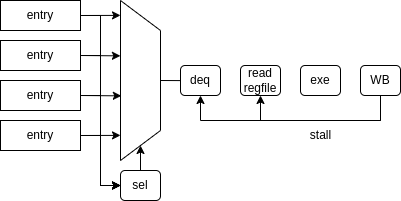

The diagram above was exported from draw.io. Its source (the exported page's mxGraphModel, read from the mxfile embedded in the PNG):
<mxGraphModel dx="363" dy="237" grid="1" gridSize="10" guides="1" tooltips="1" connect="1" arrows="1" fold="1" page="1" pageScale="1" pageWidth="827" pageHeight="1169" math="0" shadow="0">
  <root>
    <mxCell id="0" />
    <mxCell id="1" parent="0" />
    <mxCell id="9" style="edgeStyle=none;html=1;exitX=1;exitY=0.5;exitDx=0;exitDy=0;entryX=0;entryY=0.5;entryDx=0;entryDy=0;rounded=0;" edge="1" parent="1" source="2" target="7">
      <mxGeometry relative="1" as="geometry">
        <Array as="points">
          <mxPoint x="420" y="455" />
          <mxPoint x="420" y="625" />
        </Array>
      </mxGeometry>
    </mxCell>
    <mxCell id="13" style="edgeStyle=none;rounded=0;html=1;exitX=1;exitY=0.5;exitDx=0;exitDy=0;entryX=0.093;entryY=1;entryDx=0;entryDy=0;entryPerimeter=0;" edge="1" parent="1" source="2" target="6">
      <mxGeometry relative="1" as="geometry" />
    </mxCell>
    <mxCell id="2" value="entry" style="rounded=0;whiteSpace=wrap;html=1;" vertex="1" parent="1">
      <mxGeometry x="320" y="440" width="80" height="30" as="geometry" />
    </mxCell>
    <mxCell id="10" style="edgeStyle=none;rounded=0;html=1;exitX=1;exitY=0.5;exitDx=0;exitDy=0;entryX=0;entryY=0.5;entryDx=0;entryDy=0;" edge="1" parent="1" source="3" target="7">
      <mxGeometry relative="1" as="geometry">
        <Array as="points">
          <mxPoint x="420" y="495" />
          <mxPoint x="420" y="625" />
        </Array>
      </mxGeometry>
    </mxCell>
    <mxCell id="15" style="edgeStyle=none;rounded=0;html=1;exitX=1;exitY=0.5;exitDx=0;exitDy=0;entryX=0.346;entryY=1.002;entryDx=0;entryDy=0;entryPerimeter=0;" edge="1" parent="1" source="3" target="6">
      <mxGeometry relative="1" as="geometry" />
    </mxCell>
    <mxCell id="3" value="entry" style="rounded=0;whiteSpace=wrap;html=1;" vertex="1" parent="1">
      <mxGeometry x="320" y="480" width="80" height="30" as="geometry" />
    </mxCell>
    <mxCell id="11" style="edgeStyle=none;rounded=0;html=1;exitX=1;exitY=0.5;exitDx=0;exitDy=0;entryX=0;entryY=0.5;entryDx=0;entryDy=0;" edge="1" parent="1" source="4" target="7">
      <mxGeometry relative="1" as="geometry">
        <mxPoint x="440" y="630" as="targetPoint" />
        <Array as="points">
          <mxPoint x="420" y="535" />
          <mxPoint x="420" y="625" />
        </Array>
      </mxGeometry>
    </mxCell>
    <mxCell id="16" style="edgeStyle=none;rounded=0;html=1;exitX=1;exitY=0.5;exitDx=0;exitDy=0;entryX=0.596;entryY=0.979;entryDx=0;entryDy=0;entryPerimeter=0;" edge="1" parent="1" source="4" target="6">
      <mxGeometry relative="1" as="geometry" />
    </mxCell>
    <mxCell id="4" value="entry" style="rounded=0;whiteSpace=wrap;html=1;" vertex="1" parent="1">
      <mxGeometry x="320" y="520" width="80" height="30" as="geometry" />
    </mxCell>
    <mxCell id="12" style="edgeStyle=none;rounded=0;html=1;exitX=1;exitY=0.5;exitDx=0;exitDy=0;entryX=0;entryY=0.5;entryDx=0;entryDy=0;" edge="1" parent="1" source="5" target="7">
      <mxGeometry relative="1" as="geometry">
        <Array as="points">
          <mxPoint x="420" y="575" />
          <mxPoint x="420" y="625" />
        </Array>
      </mxGeometry>
    </mxCell>
    <mxCell id="17" style="edgeStyle=none;rounded=0;html=1;exitX=1;exitY=0.5;exitDx=0;exitDy=0;entryX=0.843;entryY=1;entryDx=0;entryDy=0;entryPerimeter=0;" edge="1" parent="1" source="5" target="6">
      <mxGeometry relative="1" as="geometry" />
    </mxCell>
    <mxCell id="5" value="entry" style="rounded=0;whiteSpace=wrap;html=1;" vertex="1" parent="1">
      <mxGeometry x="320" y="560" width="80" height="30" as="geometry" />
    </mxCell>
    <mxCell id="18" style="edgeStyle=none;rounded=0;html=1;exitX=0.5;exitY=0;exitDx=0;exitDy=0;" edge="1" parent="1" source="6">
      <mxGeometry relative="1" as="geometry">
        <mxPoint x="520" y="520.1904761904761" as="targetPoint" />
      </mxGeometry>
    </mxCell>
    <mxCell id="6" value="" style="shape=trapezoid;perimeter=trapezoidPerimeter;whiteSpace=wrap;html=1;fixedSize=1;rotation=90;size=29.999999999999886;" vertex="1" parent="1">
      <mxGeometry x="380" y="500" width="160" height="40" as="geometry" />
    </mxCell>
    <mxCell id="8" style="edgeStyle=none;html=1;exitX=0.5;exitY=0;exitDx=0;exitDy=0;entryX=1;entryY=0.5;entryDx=0;entryDy=0;" edge="1" parent="1" source="7" target="6">
      <mxGeometry relative="1" as="geometry" />
    </mxCell>
    <mxCell id="7" value="sel" style="rounded=1;whiteSpace=wrap;html=1;" vertex="1" parent="1">
      <mxGeometry x="440" y="610" width="40" height="30" as="geometry" />
    </mxCell>
    <mxCell id="19" value="deq" style="rounded=1;whiteSpace=wrap;html=1;" vertex="1" parent="1">
      <mxGeometry x="500" y="505" width="40" height="30" as="geometry" />
    </mxCell>
    <mxCell id="20" value="read&lt;br&gt;regfile" style="rounded=1;whiteSpace=wrap;html=1;" vertex="1" parent="1">
      <mxGeometry x="560" y="505" width="40" height="30" as="geometry" />
    </mxCell>
    <mxCell id="21" value="exe" style="rounded=1;whiteSpace=wrap;html=1;" vertex="1" parent="1">
      <mxGeometry x="620" y="505" width="40" height="30" as="geometry" />
    </mxCell>
    <mxCell id="23" style="edgeStyle=none;rounded=0;html=1;exitX=0.5;exitY=1;exitDx=0;exitDy=0;entryX=0.5;entryY=1;entryDx=0;entryDy=0;" edge="1" parent="1" source="22" target="20">
      <mxGeometry relative="1" as="geometry">
        <Array as="points">
          <mxPoint x="700" y="560" />
          <mxPoint x="580" y="560" />
        </Array>
      </mxGeometry>
    </mxCell>
    <mxCell id="25" style="edgeStyle=none;rounded=0;html=1;exitX=0.5;exitY=1;exitDx=0;exitDy=0;entryX=0.5;entryY=1;entryDx=0;entryDy=0;" edge="1" parent="1" source="22" target="19">
      <mxGeometry relative="1" as="geometry">
        <Array as="points">
          <mxPoint x="700" y="560" />
          <mxPoint x="520" y="560" />
        </Array>
      </mxGeometry>
    </mxCell>
    <mxCell id="22" value="WB" style="rounded=1;whiteSpace=wrap;html=1;" vertex="1" parent="1">
      <mxGeometry x="680" y="505" width="40" height="30" as="geometry" />
    </mxCell>
    <mxCell id="24" value="stall" style="text;html=1;align=center;verticalAlign=middle;resizable=0;points=[];autosize=1;strokeColor=none;fillColor=none;" vertex="1" parent="1">
      <mxGeometry x="620" y="560" width="40" height="30" as="geometry" />
    </mxCell>
  </root>
</mxGraphModel>